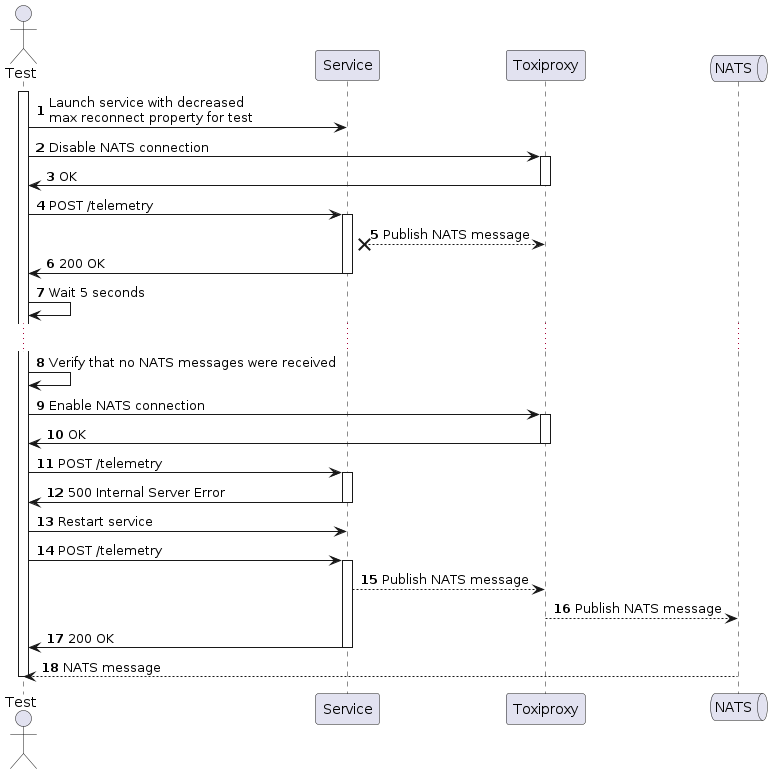

The diagram above was rendered by PlantUML. Its source (embedded in the PNG):
@startuml
autonumber
actor       Test       as test
participant Service as svc
participant Toxiproxy as proxy
queue NATS as nats

activate test
    test -> svc: Launch service with decreased\nmax reconnect property for test
    test -> proxy: Disable NATS connection
    activate proxy
        proxy -> test: OK
    deactivate proxy

    test -> svc: POST /telemetry
    activate svc
        svc x--> proxy: Publish NATS message
        svc -> test: 200 OK
    deactivate svc

    test -> test: Wait 5 seconds
    ...
    test -> test: Verify that no NATS messages were received
    test -> proxy: Enable NATS connection
    activate proxy
        proxy -> test: OK
    deactivate proxy
    
    test -> svc: POST /telemetry
    activate svc
        svc -> test: 500 Internal Server Error
    deactivate svc

    test -> svc: Restart service

    test -> svc: POST /telemetry
    activate svc
        svc --> proxy: Publish NATS message
        proxy --> nats: Publish NATS message
        svc -> test: 200 OK
    deactivate svc

    test <-- nats: NATS message
deactivate test

@enduml